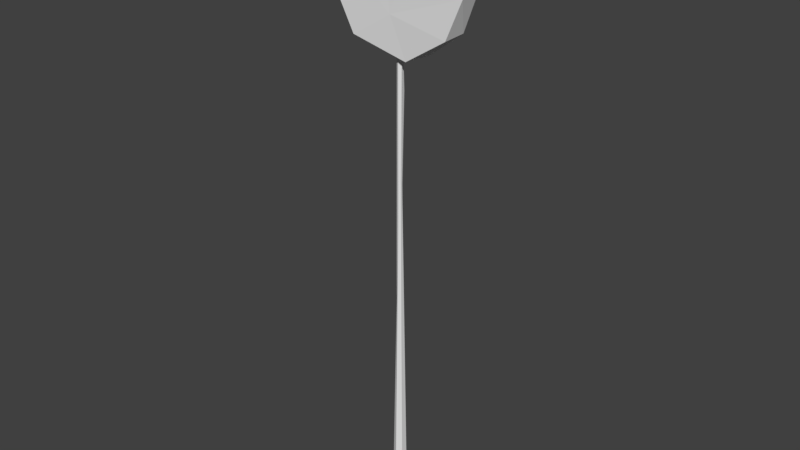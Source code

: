 # Source: lollipop_particle.blend  (saved by Blender 2.79.0; exported with 4.5.12 LTS)
import bpy
from mathutils import Matrix  # noqa: F401  (used for matrix-valued properties, if any)

bpy.ops.wm.read_factory_settings(use_empty=True)
scene = bpy.context.scene
scene.name = 'Scene'

# ---- collections
col_collection_1 = bpy.data.collections.new('Collection 1'); scene.collection.children.link(col_collection_1)

# ---- materials (node trees are filled in below, after node groups)
mat_pop = bpy.data.materials.new('pop')
mat_pop.alpha_threshold = 0.0
mat_pop.use_transparent_shadow = False
mat_pop.roughness = 0.5

# ---- material node trees

# ---- world
world_world = bpy.data.worlds.new('World'); scene.world = world_world
world_world.color = (0.05088, 0.05088, 0.05088)
world_world.use_sun_shadow = False
world_world.sun_shadow_jitter_overblur = 0.0
world_world.cycles.sampling_method = 'MANUAL'

# ---- meshes
me_cylinder_001 = bpy.data.meshes.new('Cylinder.001')
me_cylinder_001.from_pydata([(-0.9624, -0.1387, 4.091), (-0.7013, -0.1213, 4.856), (-0.5914, -0.1381, 3.389), (0.4334, -0.1438, 4.884), (0.8124, -0.1134, 4.744), (0.98, -0.1318, 4.077), (-0.9764, 0.1352, 4.224), (-0.7537, 0.1333, 4.822), (-0.3025, 0.1368, 5.105), (0.8116, 0.1223, 3.608), (0.9713, 0.1323, 4.053), (0.7078, 0.1416, 3.992), (0.4409, 0.1326, 5.038), (0.1854, -0.1239, 3.205), (-0.9159, -0.1399, 4.494), (0.1478, -0.1224, 5.16), (-0.1728, -0.1339, 5.115), (-0.03818, -0.139, 3.729), (0.7602, -0.14, 3.565), (0.8021, 0.1367, 4.778), (0.3315, 0.1299, 3.249), (0.08177, 0.1346, 4.28), (-0.1328, 0.143, 3.523), (-0.3646, 0.1231, 3.243), (-0.852, 0.1279, 3.663), (6.985e-10, 0.08916, -3.121), (-0.01008, 0.03682, 4.205), (0.08363, -0.04828, -3.132), (0.03868, -0.004897, 4.21), (-4.889e-09, -0.03631, 4.206), (-0.08235, -0.04754, -3.13), (-0.02909, -0.01822, 4.206), (-0.07209, 0.04162, -3.112), (0.001296, 0.03579, 0.7666), (0.0, 0.08112, 2.761), (0.02534, 0.01213, 1.583), (0.08408, 0.05131, -3.12), (0.02486, -0.01303, 1.665), (0.04663, -0.02773, -0.2477), (0.001814, -0.03446, 1.112), (-0.004523, -0.08809, -3.113), (-0.03456, -0.02152, -0.03286), (-0.02303, 0.01442, 1.465)], [], [(4, 12, 15), (5, 9, 10), (18, 9, 5), (24, 2, 0), (16, 8, 1), (2, 14, 0), (17, 13, 18), (16, 14, 17), (16, 3, 15), (3, 17, 5), (17, 18, 5), (21, 11, 20), (21, 24, 6), (11, 21, 12), (7, 8, 6), (6, 14, 7), (2, 24, 23), (13, 23, 20), (18, 13, 20), (13, 2, 23), (24, 0, 6), (0, 14, 6), (8, 7, 1), (15, 8, 16), (2, 17, 14), (2, 13, 17), (1, 14, 16), (3, 16, 17), (4, 15, 3), (4, 3, 5), (22, 20, 23), (10, 9, 11), (20, 11, 9), (22, 21, 20), (22, 23, 24), (21, 22, 24), (19, 10, 11), (21, 6, 8), (11, 12, 19), (21, 8, 12), (14, 1, 7), (20, 9, 18), (10, 19, 5), (4, 5, 19), (19, 12, 4), (15, 12, 8), (26, 35, 34), (28, 37, 35), (37, 29, 39), (29, 31, 39), (28, 26, 29), (42, 26, 34), (36, 40, 32), (32, 33, 25), (41, 32, 30), (31, 42, 41), (40, 41, 30), (39, 41, 40), (39, 31, 41), (38, 40, 27), (38, 39, 40), (37, 39, 38), (36, 38, 27), (35, 38, 36), (35, 37, 38), (33, 36, 25), (33, 35, 36), (26, 28, 35), (37, 28, 29), (29, 26, 31), (31, 26, 42), (32, 25, 36), (36, 27, 40), (40, 30, 32), (32, 42, 33), (42, 34, 33), (41, 42, 32), (33, 34, 35)])
_uv = me_cylinder_001.uv_layers.new(name='UVMap')
_uv.uv.foreach_set('vector', [0.1831, 0.1895, 0.1319, 0.2689, 0.06126, 0.2555, 0.2851, 0.1236, 0.3837, 0.1177, 0.3126, 0.1615, 0.369, 0.07216, 0.3837, 0.1177, 0.2851, 0.1236, 0.2545, 0.2715, 0.1735, 0.2607, 0.2944, 0.1895, 0.5022, 0.05061, 0.5126, 0.1026, 0.4183, 0.1121, 0.9802, 0.2525, 0.7571, 0.0287, 0.8602, 0.07059, 0.8254, 0.3408, 0.9219, 0.4638, 0.7591, 0.5546, 0.5096, 0.1257, 0.7571, 0.0287, 0.8254, 0.3408, 0.5096, 0.1257, 0.4863, 0.3019, 0.4567, 0.1972, 0.4863, 0.3019, 0.8254, 0.3408, 0.6066, 0.5398, 0.8254, 0.3408, 0.7591, 0.5546, 0.6066, 0.5398, 0.2442, 0.5862, 0.2171, 0.3992, 0.4443, 0.375, 0.2442, 0.5862, 0.5254, 0.7093, 0.4148, 0.8216, 0.2171, 0.3992, 0.2442, 0.5862, 0.01589, 0.6166, 0.2438, 0.8595, 0.1113, 0.7978, 0.4148, 0.8216, 0.3404, 0.2174, 0.354, 0.1499, 0.4346, 0.1554, 0.1735, 0.2607, 0.2545, 0.2715, 0.1536, 0.324, 0.04691, 0.3229, 0.1536, 0.324, 0.0417, 0.375, 0.369, 0.07216, 0.4716, 0.01008, 0.4741, 0.06232, 0.04691, 0.3229, 0.1735, 0.2607, 0.1536, 0.324, 0.2545, 0.2715, 0.2944, 0.1895, 0.3404, 0.2174, 0.2944, 0.1895, 0.354, 0.1499, 0.3404, 0.2174, 0.5126, 0.1026, 0.4346, 0.1554, 0.4183, 0.1121, 0.06126, 0.2555, 0.01948, 0.3378, 0.01236, 0.2852, 0.9802, 0.2525, 0.8254, 0.3408, 0.7571, 0.0287, 0.9802, 0.2525, 0.9219, 0.4638, 0.8254, 0.3408, 0.6414, 0.03232, 0.7571, 0.0287, 0.5096, 0.1257, 0.4863, 0.3019, 0.5096, 0.1257, 0.8254, 0.3408, 0.4688, 0.4112, 0.4567, 0.1972, 0.4863, 0.3019, 0.4688, 0.4112, 0.4863, 0.3019, 0.6066, 0.5398, 0.4504, 0.5228, 0.4443, 0.375, 0.5495, 0.5344, 0.1637, 0.3476, 0.29, 0.3179, 0.2171, 0.3992, 0.4443, 0.375, 0.2171, 0.3992, 0.29, 0.3179, 0.4504, 0.5228, 0.2442, 0.5862, 0.4443, 0.375, 0.4504, 0.5228, 0.5495, 0.5344, 0.5254, 0.7093, 0.2442, 0.5862, 0.4504, 0.5228, 0.5254, 0.7093, 0.02195, 0.4947, 0.1637, 0.3476, 0.2171, 0.3992, 0.2442, 0.5862, 0.4148, 0.8216, 0.1113, 0.7978, 0.2171, 0.3992, 0.01589, 0.6166, 0.02195, 0.4947, 0.2442, 0.5862, 0.1113, 0.7978, 0.01589, 0.6166, 0.354, 0.1499, 0.4183, 0.1121, 0.4346, 0.1554, 0.4741, 0.06232, 0.3837, 0.1177, 0.369, 0.07216, 0.3126, 0.1615, 0.2006, 0.2306, 0.2851, 0.1236, 0.1831, 0.1895, 0.2851, 0.1236, 0.2006, 0.2306, 0.2006, 0.2306, 0.1319, 0.2689, 0.1831, 0.1895, 0.06126, 0.2555, 0.1319, 0.2689, 0.01948, 0.3378, 0.5269, 0.8764, 0.6691, 0.8712, 0.6031, 0.8931, 0.9476, 0.9378, 0.7987, 0.9443, 0.7948, 0.9363, 0.7987, 0.9443, 0.9444, 0.9657, 0.7648, 0.9612, 0.03462, 0.9644, 0.03431, 0.9471, 0.1947, 0.9682, 0.4905, 0.8608, 0.4971, 0.8603, 0.4934, 0.8855, 0.1823, 0.9099, 0.03451, 0.9052, 0.1126, 0.8775, 0.4594, 0.9101, 0.4417, 0.8746, 0.4515, 0.8324, 0.4295, 0.8952, 0.2201, 0.8914, 0.4301, 0.8546, 0.2631, 0.9245, 0.4295, 0.8952, 0.4301, 0.9388, 0.03431, 0.9354, 0.1823, 0.9099, 0.2631, 0.9245, 0.4136, 0.9836, 0.2536, 0.9502, 0.4136, 0.9392, 0.1947, 0.9682, 0.2536, 0.9502, 0.4136, 0.9836, 0.1947, 0.9682, 0.03431, 0.9471, 0.2536, 0.9502, 0.6881, 0.9365, 0.517, 0.9763, 0.5216, 0.9224, 0.6881, 0.9365, 0.7648, 0.9612, 0.517, 0.9763, 0.7987, 0.9443, 0.7648, 0.9612, 0.6881, 0.9365, 0.5257, 0.8918, 0.6881, 0.9365, 0.5216, 0.9224, 0.7948, 0.9363, 0.6881, 0.9365, 0.5257, 0.8918, 0.7948, 0.9363, 0.7987, 0.9443, 0.6881, 0.9365, 0.7107, 0.8937, 0.9214, 0.8861, 0.9162, 0.934, 0.7107, 0.8937, 0.6691, 0.8712, 0.9214, 0.8861, 0.5269, 0.8764, 0.5303, 0.8434, 0.6691, 0.8712, 0.7987, 0.9443, 0.9476, 0.9378, 0.9444, 0.9657, 0.4934, 0.8855, 0.4971, 0.8603, 0.4971, 0.8878, 0.03431, 0.9354, 0.03451, 0.9052, 0.1823, 0.9099, 0.4515, 0.8324, 0.4594, 0.8655, 0.4594, 0.9101, 0.4594, 0.9101, 0.4495, 0.9162, 0.4417, 0.8746, 0.4417, 0.8746, 0.4422, 0.833, 0.4515, 0.8324, 0.4295, 0.8952, 0.1823, 0.9099, 0.2201, 0.8914, 0.1823, 0.9099, 0.1126, 0.8775, 0.2201, 0.8914, 0.2631, 0.9245, 0.1823, 0.9099, 0.4295, 0.8952, 0.7107, 0.8937, 0.6031, 0.8931, 0.6691, 0.8712])
me_cylinder_001.materials.append(mat_pop)
me_cylinder_001.use_remesh_preserve_volume = False
me_cylinder_001.use_remesh_preserve_attributes = False
me_cylinder_001.use_mirror_vertex_groups = False
me_cylinder_001.update()

# ---- objects
ob_candy = bpy.data.objects.new('candy', me_cylinder_001)

# ---- transforms, parenting, visibility, modifiers, constraints
ob_candy.location = (0.0, 0.0, 1.373)
ob_candy.lineart.crease_threshold = 0.0

# ---- collection membership
col_collection_1.objects.link(ob_candy)

# ---- scene / render settings (as saved in the file)
scene.frame_start = 1; scene.frame_end = 250; scene.frame_set(1)
scene.render.engine = 'BLENDER_EEVEE_NEXT'
scene.render.resolution_percentage = 50
scene.render.dither_intensity = 0.0
scene.cycles.use_denoising = False
scene.cycles.samples = 128
scene.cycles.sampling_pattern = 'TABULATED_SOBOL'
scene.cycles.use_adaptive_sampling = False
scene.cycles.use_light_tree = False
scene.cycles.blur_glossy = 0.0
scene.cycles.sample_clamp_indirect = 0.0
scene.view_settings.view_transform = 'Standard'
bpy.context.view_layer.update()

# ---- added for rendering (the .blend has no active camera and no usable light): camera, sun
cam_auto = bpy.data.cameras.new('AutoCamera')
cam_auto.lens = 50.0
cam_auto.sensor_width = 36.0
cam_auto.clip_end = 1000.0
ob_auto_camera = bpy.data.objects.new('AutoCamera', cam_auto)
scene.collection.objects.link(ob_auto_camera)
ob_auto_camera.location = (7.88826, -9.46416, 8.69635)
ob_auto_camera.rotation_euler = (1.09748, -7.21219e-08, 0.694738)
scene.camera = ob_auto_camera
light_auto_sun = bpy.data.lights.new('AutoSun', 'SUN')
light_auto_sun.energy = 3.0
light_auto_sun.angle = 0.0523599
ob_auto_sun = bpy.data.objects.new('AutoSun', light_auto_sun)
scene.collection.objects.link(ob_auto_sun)
ob_auto_sun.rotation_euler = (0.872665, 0.174533, 0.523599)
bpy.context.view_layer.update()

